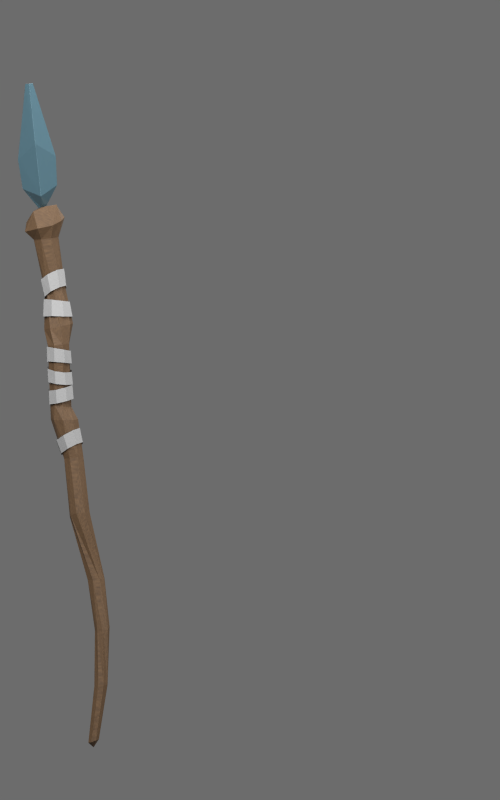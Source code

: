 # Source: staff_f.blend  (saved by Blender 4.5.92; exported with 4.5.12 LTS)
import bpy
from mathutils import Matrix  # noqa: F401  (used for matrix-valued properties, if any)

bpy.ops.wm.read_factory_settings(use_empty=True)
scene = bpy.context.scene
scene.name = 'Scene'

# ---- collections
col_collection_1 = bpy.data.collections.new('Collection 1'); scene.collection.children.link(col_collection_1)

# ---- materials (node trees are filled in below, after node groups)
mat_fixed_seasoned_wood = bpy.data.materials.new('fixed seasoned wood')
mat_fixed_muted_blue_crystal = bpy.data.materials.new('fixed muted blue crystal')
mat_hueable_leather_or_cloth = bpy.data.materials.new('hueable leather or cloth')

# ---- material node trees
mat_fixed_seasoned_wood.use_nodes = True; mat_fixed_seasoned_wood.node_tree.nodes.clear()
_N = mat_fixed_seasoned_wood.node_tree.nodes; _L = mat_fixed_seasoned_wood.node_tree.links
n0 = _N.new('ShaderNodeBsdfPrincipled'); n0.name = 'Principled BSDF'; n0.location = (-200, 100)
n0.inputs[2].default_value = 0.7
n1 = _N.new('ShaderNodeOutputMaterial'); n1.name = 'Material Output'; n1.location = (200, 100)
n2 = _N.new('ShaderNodeTexCoord'); n2.name = 'Texture Coordinate'; n2.location = (0, 0)
n3 = _N.new('ShaderNodeTexNoise'); n3.name = 'Noise Texture'; n3.location = (0, 0)
n3.inputs[2].default_value = 150.0
n3.inputs[3].default_value = 3.0
n4 = _N.new('ShaderNodeBump'); n4.name = 'Bump'; n4.location = (0, 0)
n4.inputs[0].default_value = 0.12
n4.inputs[1].default_value = 0.00015
n5 = _N.new('ShaderNodeTexCoord'); n5.name = 'Texture Coordinate.001'; n5.location = (0, 0)
n6 = _N.new('ShaderNodeMapping'); n6.name = 'Mapping'; n6.location = (0, 0)
n6.inputs[3].default_value = (2.0, 48.0, 48.0)
n7 = _N.new('ShaderNodeTexNoise'); n7.name = 'Noise Texture.001'; n7.location = (0, 0)
n7.inputs[3].default_value = 3.0
n8 = _N.new('ShaderNodeValToRGB'); n8.name = 'Color Ramp'; n8.location = (0, 0)
while len(n8.color_ramp.elements) > 1: n8.color_ramp.elements.remove(n8.color_ramp.elements[-1])
n8.color_ramp.elements[0].position = 0.0; n8.color_ramp.elements[0].color = (0.035, 0.017, 0.007, 1.0)
_e = n8.color_ramp.elements.new(1.0); _e.color = (0.19, 0.105, 0.045, 1.0)
_L.new(n0.outputs[0], n1.inputs[0])
_L.new(n2.outputs[0], n3.inputs[0])
_L.new(n3.outputs[0], n4.inputs[3])
_L.new(n4.outputs[0], n0.inputs[5])
_L.new(n5.outputs[0], n6.inputs[0])
_L.new(n6.outputs[0], n7.inputs[0])
_L.new(n7.outputs[0], n8.inputs[0])
_L.new(n8.outputs[0], n0.inputs[0])
n1.is_active_output = True
mat_fixed_muted_blue_crystal.use_nodes = True; mat_fixed_muted_blue_crystal.node_tree.nodes.clear()
_N = mat_fixed_muted_blue_crystal.node_tree.nodes; _L = mat_fixed_muted_blue_crystal.node_tree.links
n0 = _N.new('ShaderNodeBsdfPrincipled'); n0.name = 'Principled BSDF'; n0.location = (-200, 100)
n0.inputs[0].default_value = (0.08, 0.16, 0.2, 1.0)
n0.inputs[1].default_value = 0.2
n0.inputs[2].default_value = 0.28
n1 = _N.new('ShaderNodeOutputMaterial'); n1.name = 'Material Output'; n1.location = (200, 100)
n2 = _N.new('ShaderNodeTexCoord'); n2.name = 'Texture Coordinate'; n2.location = (0, 0)
n3 = _N.new('ShaderNodeTexNoise'); n3.name = 'Noise Texture'; n3.location = (0, 0)
n3.inputs[2].default_value = 150.0
n3.inputs[3].default_value = 3.0
n4 = _N.new('ShaderNodeBump'); n4.name = 'Bump'; n4.location = (0, 0)
n4.inputs[0].default_value = 0.12
n4.inputs[1].default_value = 0.00015
_L.new(n0.outputs[0], n1.inputs[0])
_L.new(n2.outputs[0], n3.inputs[0])
_L.new(n3.outputs[0], n4.inputs[3])
_L.new(n4.outputs[0], n0.inputs[5])
n1.is_active_output = True
mat_hueable_leather_or_cloth.use_nodes = True; mat_hueable_leather_or_cloth.node_tree.nodes.clear()
_N = mat_hueable_leather_or_cloth.node_tree.nodes; _L = mat_hueable_leather_or_cloth.node_tree.links
n0 = _N.new('ShaderNodeBsdfPrincipled'); n0.name = 'Principled BSDF'; n0.location = (-200, 100)
n0.inputs[0].default_value = (0.34, 0.34, 0.34, 1.0)
n0.inputs[2].default_value = 0.72
n1 = _N.new('ShaderNodeOutputMaterial'); n1.name = 'Material Output'; n1.location = (200, 100)
n2 = _N.new('ShaderNodeTexCoord'); n2.name = 'Texture Coordinate'; n2.location = (0, 0)
n3 = _N.new('ShaderNodeTexNoise'); n3.name = 'Noise Texture'; n3.location = (0, 0)
n3.inputs[2].default_value = 150.0
n3.inputs[3].default_value = 3.0
n4 = _N.new('ShaderNodeBump'); n4.name = 'Bump'; n4.location = (0, 0)
n4.inputs[0].default_value = 0.12
n4.inputs[1].default_value = 0.00015
_L.new(n0.outputs[0], n1.inputs[0])
_L.new(n2.outputs[0], n3.inputs[0])
_L.new(n3.outputs[0], n4.inputs[3])
_L.new(n4.outputs[0], n0.inputs[5])
n1.is_active_output = True

# ---- world
world_studio = bpy.data.worlds.new('studio'); scene.world = world_studio
world_studio.use_nodes = True; world_studio.node_tree.nodes.clear()
_N = world_studio.node_tree.nodes; _L = world_studio.node_tree.links
n0 = _N.new('ShaderNodeBackground'); n0.name = 'Background'; n0.location = (-200, 100)
n0.inputs[0].default_value = (0.3, 0.3, 0.3, 1.0)
n0.inputs[1].default_value = 0.5
n1 = _N.new('ShaderNodeOutputWorld'); n1.name = 'World Output'; n1.location = (200, 100)
_L.new(n0.outputs[0], n1.inputs[0])
n1.is_active_output = True

# ---- cameras
cam_front_paperdoll = bpy.data.cameras.new('front paperdoll')
cam_front_paperdoll.type = 'ORTHO'
cam_front_paperdoll.ortho_scale = 1.886

# ---- lights
light_key = bpy.data.lights.new('key', 'AREA')
light_key.energy = 150.0
light_key.shape = 'DISK'
light_key.size = 2.5
light_fill = bpy.data.lights.new('fill', 'AREA')
light_fill.energy = 65.0
light_fill.shape = 'DISK'
light_fill.size = 3.0
light_top = bpy.data.lights.new('top', 'AREA')
light_top.energy = 60.0
light_top.shape = 'DISK'
light_top.size = 2.0

# ---- meshes
me_staff_real_source_mesh = bpy.data.meshes.new('staff_real_source_mesh')
me_staff_real_source_mesh.from_pydata([(-0.4619, -0.05851, 1.033), (-0.4377, -0.05827, 1.03), (-0.4204, -0.07524, 1.029), (-0.4201, -0.09948, 1.03), (-0.437, -0.1168, 1.032), (-0.4612, -0.117, 1.034), (-0.4784, -0.1001, 1.035), (-0.4788, -0.07583, 1.035), (-0.4629, -0.06204, 1.066), (-0.4395, -0.0618, 1.062), (-0.4227, -0.07841, 1.059), (-0.4224, -0.1021, 1.06), (-0.4386, -0.1191, 1.063), (-0.462, -0.1193, 1.067), (-0.4788, -0.1027, 1.07), (-0.4791, -0.07899, 1.069), (-0.3736, -0.08787, 0.1376), (-0.381, -0.07984, 0.1358), (-0.3811, -0.06882, 0.1369), (-0.3739, -0.06127, 0.1402), (-0.3636, -0.06162, 0.1439), (-0.3562, -0.06966, 0.1458), (-0.3561, -0.08068, 0.1447), (-0.3633, -0.08822, 0.1413), (-0.4686, -0.1139, 1.326), (-0.4927, -0.1139, 1.323), (-0.5097, -0.09676, 1.322), (-0.5097, -0.07252, 1.322), (-0.4927, -0.05538, 1.323), (-0.4686, -0.05538, 1.326), (-0.4515, -0.07251, 1.328), (-0.4515, -0.09675, 1.328), (-0.3687, -0.06313, 0.1254), (-0.4827, -0.08463, 1.396), (-0.49, -0.07733, 1.396), (-0.4972, -0.08463, 1.395), (-0.49, -0.09194, 1.396), (-0.4929, -0.1256, 1.424), (-0.536, -0.08464, 1.442), (-0.4929, -0.04371, 1.424), (-0.4546, -0.08463, 1.451), (-0.4577, -0.08463, 1.519), (-0.506, -0.03962, 1.548), (-0.5472, -0.08464, 1.51), (-0.506, -0.1297, 1.548), (-0.5209, -0.09364, 1.69), (-0.5299, -0.08463, 1.689), (-0.5209, -0.07563, 1.69), (-0.512, -0.08463, 1.691), (-0.3579, -0.09051, 0.2708), (-0.3598, -0.0857, 0.3988), (-0.3708, -0.08712, 0.5203), (-0.4233, -0.08658, 0.6723), (-0.4248, -0.09762, 0.8068), (-0.4416, -0.1049, 0.9287), (-0.4619, -0.1167, 1.073), (-0.4786, -0.09564, 1.203), (-0.3449, -0.09051, 0.2722), (-0.3471, -0.09048, 0.4001), (-0.3544, -0.08712, 0.5222), (-0.409, -0.09823, 0.6771), (-0.406, -0.09762, 0.8088), (-0.4252, -0.0942, 0.9277), (-0.4411, -0.1167, 1.075), (-0.4626, -0.1047, 1.209), (-0.367, -0.08128, 0.2698), (-0.3658, -0.07452, 0.4014), (-0.3824, -0.07545, 0.519), (-0.4248, -0.06799, 0.6685), (-0.4381, -0.08422, 0.8054), (-0.4606, -0.1009, 0.9308), (-0.4767, -0.1019, 1.072), (-0.4839, -0.07718, 1.201), (-0.367, -0.06822, 0.2698), (-0.3616, -0.06346, 0.4063), (-0.3824, -0.05894, 0.519), (-0.4124, -0.05337, 0.6679), (-0.4381, -0.06528, 0.8054), (-0.471, -0.08437, 0.9329), (-0.4767, -0.08093, 1.072), (-0.4753, -0.06013, 1.204), (-0.3579, -0.05899, 0.2708), (-0.3496, -0.05902, 0.4107), (-0.3708, -0.04727, 0.5203), (-0.3936, -0.05127, 0.6708), (-0.4248, -0.05188, 0.8068), (-0.4668, -0.06513, 0.9337), (-0.462, -0.06611, 1.073), (-0.4579, -0.05448, 1.21), (-0.3449, -0.05899, 0.2722), (-0.3369, -0.06379, 0.4119), (-0.3544, -0.04727, 0.5222), (-0.3793, -0.06292, 0.6756), (-0.406, -0.05188, 0.8088), (-0.4503, -0.0544, 0.9327), (-0.4411, -0.06611, 1.075), (-0.4418, -0.06355, 1.215), (-0.3357, -0.06822, 0.2731), (-0.3309, -0.07498, 0.4094), (-0.3428, -0.05894, 0.5236), (-0.3779, -0.0815, 0.6794), (-0.3927, -0.06528, 0.8102), (-0.4314, -0.05847, 0.9305), (-0.4264, -0.08093, 1.077), (-0.4366, -0.08202, 1.217), (-0.3357, -0.08128, 0.2731), (-0.3351, -0.08603, 0.4044), (-0.3428, -0.07544, 0.5236), (-0.3902, -0.09613, 0.68), (-0.3927, -0.08422, 0.8102), (-0.4209, -0.07496, 0.9284), (-0.4264, -0.1019, 1.077), (-0.4452, -0.09907, 1.214), (-0.465, -0.1271, 1.356), (-0.5009, -0.134, 1.348), (-0.5305, -0.1092, 1.341), (-0.5269, -0.06677, 1.352), (-0.5045, -0.03852, 1.359), (-0.4671, -0.04282, 1.363), (-0.4371, -0.06256, 1.375), (-0.4443, -0.1063, 1.367), (-0.5112, -0.123, 1.389), (-0.4809, -0.1162, 1.401), (-0.5271, -0.09603, 1.363), (-0.5209, -0.07213, 1.365), (-0.507, -0.043, 1.377), (-0.4775, -0.04729, 1.385), (-0.4542, -0.06644, 1.4), (-0.456, -0.0996, 1.405), (-0.4952, -0.08042, 1.398), (-0.4409, -0.1097, 0.8966), (-0.4171, -0.1026, 0.8973), (-0.4627, -0.09783, 0.8971), (-0.4696, -0.07387, 0.8985), (-0.4576, -0.0519, 0.9), (-0.4337, -0.04479, 0.9007), (-0.412, -0.05671, 0.9002), (-0.4051, -0.08067, 0.8988), (-0.4717, -0.109, 1.112), (-0.4461, -0.1157, 1.118), (-0.4852, -0.08562, 1.11), (-0.4789, -0.05922, 1.112), (-0.4563, -0.04529, 1.117), (-0.4307, -0.052, 1.122), (-0.4172, -0.07541, 1.125), (-0.4235, -0.1018, 1.123), (-0.4772, -0.07625, 1.023), (-0.477, -0.0995, 1.018), (-0.4603, -0.1154, 1.012), (-0.4368, -0.1145, 1.009), (-0.4203, -0.09748, 1.01), (-0.4205, -0.07423, 1.015), (-0.4372, -0.05838, 1.02), (-0.4607, -0.05921, 1.024), (-0.476, -0.07332, 0.9902), (-0.4758, -0.09726, 0.9863), (-0.4585, -0.1137, 0.9819), (-0.4344, -0.113, 0.9795), (-0.4175, -0.09565, 0.9805), (-0.4178, -0.07171, 0.9844), (-0.435, -0.05526, 0.9889), (-0.4592, -0.05593, 0.9913), (-0.4571, -0.05213, 0.9419), (-0.4335, -0.05206, 0.9475), (-0.4164, -0.06907, 0.9497), (-0.4157, -0.09319, 0.9472), (-0.432, -0.1103, 0.9416), (-0.4556, -0.1104, 0.936), (-0.4727, -0.09336, 0.9338), (-0.4734, -0.06923, 0.9362), (-0.4591, -0.05577, 0.9744), (-0.436, -0.05573, 0.98), (-0.4193, -0.07238, 0.9822), (-0.4186, -0.09597, 0.9797), (-0.4344, -0.1127, 0.9739), (-0.4575, -0.1127, 0.9682), (-0.4743, -0.09607, 0.966), (-0.4749, -0.07248, 0.9686), (-0.4862, -0.06724, 1.181), (-0.4858, -0.09259, 1.182), (-0.4678, -0.1103, 1.181), (-0.4425, -0.1101, 1.178), (-0.4249, -0.09197, 1.176), (-0.4252, -0.06662, 1.176), (-0.4433, -0.04888, 1.177), (-0.4685, -0.04913, 1.179), (-0.488, -0.06548, 1.14), (-0.4877, -0.09416, 1.141), (-0.4672, -0.1142, 1.142), (-0.4386, -0.1139, 1.141), (-0.4185, -0.09346, 1.141), (-0.4188, -0.06478, 1.14), (-0.4393, -0.0447, 1.139), (-0.468, -0.04499, 1.14), (-0.4672, -0.05032, 1.185), (-0.4463, -0.04853, 1.196), (-0.4324, -0.0647, 1.208), (-0.4336, -0.08937, 1.214), (-0.4492, -0.1081, 1.21), (-0.4701, -0.1099, 1.2), (-0.484, -0.09372, 1.188), (-0.4828, -0.06904, 1.182), (-0.4752, -0.05078, 1.225), (-0.4524, -0.04916, 1.236), (-0.4372, -0.06539, 1.248), (-0.4384, -0.08996, 1.254), (-0.4554, -0.1085, 1.251), (-0.4782, -0.1101, 1.24), (-0.4934, -0.09387, 1.228), (-0.4921, -0.0693, 1.221), (-0.4563, -0.06707, 0.8452), (-0.4561, -0.09251, 0.8496), (-0.4399, -0.1089, 0.8611), (-0.4171, -0.1067, 0.8731), (-0.4011, -0.08714, 0.8785), (-0.4013, -0.0617, 0.8741), (-0.4176, -0.04528, 0.8626), (-0.4403, -0.04751, 0.8506), (-0.4448, -0.06571, 0.8147), (-0.4447, -0.08896, 0.8189), (-0.4299, -0.104, 0.8294), (-0.4089, -0.102, 0.8402), (-0.3942, -0.08412, 0.8449), (-0.3943, -0.06087, 0.8408), (-0.4092, -0.04585, 0.8302), (-0.4301, -0.04785, 0.8194)], [], [(0, 8, 9, 1), (1, 9, 10, 2), (2, 10, 11, 3), (3, 11, 12, 4), (4, 12, 13, 5), (5, 13, 14, 6), (6, 14, 15, 7), (8, 0, 7, 15), (32, 16, 17), (32, 17, 18), (32, 18, 19), (32, 19, 20), (32, 20, 21), (32, 21, 22), (32, 22, 23), (23, 16, 32), (33, 36, 35, 34), (33, 40, 37, 36), (36, 37, 38, 35), (35, 38, 39, 34), (34, 39, 40, 33), (39, 42, 41, 40), (38, 43, 42, 39), (37, 44, 43, 38), (40, 41, 44, 37), (41, 48, 45, 44), (44, 45, 46, 43), (43, 46, 47, 42), (42, 47, 48, 41), (46, 45, 48, 47), (16, 57, 49, 17), (57, 58, 50, 49), (58, 59, 51, 50), (59, 60, 52, 51), (60, 61, 53, 52), (64, 24, 25, 56), (17, 49, 65, 18), (49, 50, 66, 65), (50, 51, 67, 66), (51, 52, 68, 67), (52, 53, 69, 68), (56, 25, 26, 72), (18, 65, 73, 19), (65, 66, 74, 73), (66, 67, 75, 74), (67, 68, 76, 75), (68, 69, 77, 76), (72, 26, 27, 80), (19, 73, 81, 20), (73, 74, 82, 81), (74, 75, 83, 82), (75, 76, 84, 83), (76, 77, 85, 84), (80, 27, 28, 88), (20, 81, 89, 21), (81, 82, 90, 89), (82, 83, 91, 90), (83, 84, 92, 91), (84, 85, 93, 92), (88, 28, 29, 96), (21, 89, 97, 22), (89, 90, 98, 97), (90, 91, 99, 98), (91, 92, 100, 99), (92, 93, 101, 100), (96, 29, 30, 104), (22, 97, 105, 23), (97, 98, 106, 105), (98, 99, 107, 106), (99, 100, 108, 107), (100, 101, 109, 108), (104, 30, 31, 112), (24, 64, 112, 31), (61, 60, 108, 109), (60, 59, 107, 108), (59, 58, 106, 107), (58, 57, 105, 106), (57, 16, 23, 105), (25, 24, 113, 114), (26, 25, 114, 115), (27, 26, 115, 116), (28, 27, 116, 117), (29, 28, 117, 118), (30, 29, 118, 119), (31, 30, 119, 120), (24, 31, 120, 113), (114, 113, 122, 121), (115, 114, 121, 123), (116, 115, 123, 124), (117, 116, 124, 125), (118, 117, 125, 126), (119, 118, 126, 127), (120, 119, 127, 128), (113, 120, 128, 122), (121, 122, 129), (123, 121, 129), (124, 123, 129), (125, 124, 129), (126, 125, 129), (127, 126, 129), (128, 127, 129), (122, 128, 129), (61, 131, 130, 53), (131, 62, 54, 130), (53, 130, 132, 69), (130, 54, 70, 132), (69, 132, 133, 77), (132, 70, 78, 133), (77, 133, 134, 85), (133, 78, 86, 134), (85, 134, 135, 93), (134, 86, 94, 135), (93, 135, 136, 101), (135, 94, 102, 136), (101, 136, 137, 109), (136, 102, 110, 137), (62, 131, 137, 110), (131, 61, 109, 137), (63, 139, 138, 55), (139, 64, 56, 138), (55, 138, 140, 71), (138, 56, 72, 140), (71, 140, 141, 79), (140, 72, 80, 141), (79, 141, 142, 87), (141, 80, 88, 142), (87, 142, 143, 95), (142, 88, 96, 143), (95, 143, 144, 103), (143, 96, 104, 144), (103, 144, 145, 111), (144, 104, 112, 145), (64, 139, 145, 112), (139, 63, 111, 145), (87, 95, 102, 94), (79, 87, 94, 86), (95, 103, 110, 102), (62, 110, 103, 111), (54, 62, 111, 63), (54, 63, 55, 70), (55, 71, 78, 70), (71, 79, 86, 78), (153, 161, 154, 146), (155, 147, 146, 154), (156, 148, 147, 155), (157, 149, 148, 156), (158, 150, 149, 157), (159, 151, 150, 158), (160, 152, 151, 159), (161, 153, 152, 160), (162, 170, 171, 163), (163, 171, 172, 164), (164, 172, 173, 165), (165, 173, 174, 166), (166, 174, 175, 167), (167, 175, 176, 168), (168, 176, 177, 169), (170, 162, 169, 177), (185, 193, 186, 178), (187, 179, 178, 186), (188, 180, 179, 187), (189, 181, 180, 188), (190, 182, 181, 189), (191, 183, 182, 190), (192, 184, 183, 191), (193, 185, 184, 192), (194, 202, 203, 195), (195, 203, 204, 196), (196, 204, 205, 197), (197, 205, 206, 198), (198, 206, 207, 199), (199, 207, 208, 200), (200, 208, 209, 201), (202, 194, 201, 209), (217, 210, 218, 225), (219, 218, 210, 211), (220, 219, 211, 212), (221, 220, 212, 213), (222, 221, 213, 214), (223, 222, 214, 215), (224, 223, 215, 216), (225, 224, 216, 217)])
me_staff_real_source_mesh.polygons.foreach_set('material_index', [2, 2, 2, 2, 2, 2, 2, 2, 0, 0, 0, 0, 0, 0, 0, 0, 1, 1, 1, 1, 1, 1, 1, 1, 1, 1, 1, 1, 1, 1, 0, 0, 0, 0, 0, 0, 0, 0, 0, 0, 0, 0, 0, 0, 0, 0, 0, 0, 0, 0, 0, 0, 0, 0, 0, 0, 0, 0, 0, 0, 0, 0, 0, 0, 0, 0, 0, 0, 0, 0, 0, 0, 0, 0, 0, 0, 0, 0, 0, 0, 0, 0, 0, 0, 0, 0, 0, 0, 0, 0, 0, 0, 0, 0, 0, 0, 0, 0, 0, 0, 0, 0, 0, 0, 0, 0, 0, 0, 0, 0, 0, 0, 0, 0, 0, 0, 0, 0, 0, 0, 0, 0, 0, 0, 0, 0, 0, 0, 0, 0, 0, 0, 0, 0, 0, 0, 0, 0, 0, 0, 0, 0, 2, 2, 2, 2, 2, 2, 2, 2, 2, 2, 2, 2, 2, 2, 2, 2, 2, 2, 2, 2, 2, 2, 2, 2, 2, 2, 2, 2, 2, 2, 2, 2, 2, 2, 2, 2, 2, 2, 2, 2])
me_staff_real_source_mesh.materials.append(mat_fixed_seasoned_wood)
me_staff_real_source_mesh.materials.append(mat_fixed_muted_blue_crystal)
me_staff_real_source_mesh.materials.append(mat_hueable_leather_or_cloth)
me_staff_real_source_mesh.update()

# ---- objects
ob_staff = bpy.data.objects.new('staff', me_staff_real_source_mesh)
ob_camera = bpy.data.objects.new('camera', cam_front_paperdoll)
ob_key = bpy.data.objects.new('key', light_key)
ob_fill = bpy.data.objects.new('fill', light_fill)
ob_top = bpy.data.objects.new('top', light_top)

# ---- transforms, parenting, visibility, modifiers, constraints
ob_staff.location = (0.0, 0.0, 0.0)
_m = ob_staff.modifiers.new('subpixel steel edge bevel', 'BEVEL')
_m.width = 0.00045
_m.width_pct = 0.00045
_m.segments = 2
ob_camera.location = (0.0, -5.0, 0.9432)
ob_camera.rotation_euler = (1.571, 0.0, 0.0)
ob_key.location = (-1.4, -2.5, 3.1)
ob_key.rotation_euler = (0.9383, 6.163e-09, -0.5105)
ob_fill.location = (1.7, -2.2, 1.8)
ob_fill.rotation_euler = (1.291, 1.116e-09, 0.6579)
ob_top.location = (0.3, 0.5, 2.9)
ob_top.rotation_euler = (0.2978, -3.959e-08, 2.601)

# ---- collection membership
scene.collection.objects.link(ob_staff)
scene.collection.objects.link(ob_camera)
scene.collection.objects.link(ob_key)
scene.collection.objects.link(ob_fill)
scene.collection.objects.link(ob_top)

# ---- scene / render settings (as saved in the file)
scene.camera = ob_camera
scene.frame_start = 1; scene.frame_end = 28; scene.frame_set(1)
scene.render.engine = 'CYCLES'
scene.render.image_settings.color_depth = '16'
scene.render.image_settings.compression = 90
scene.render.resolution_x = 600
scene.render.resolution_y = 960
scene.render.pixel_aspect_x = 100.0
scene.render.pixel_aspect_y = 100.0
scene.render.fps = 12
scene.render.dither_intensity = 0.0
scene.render.film_transparent = True
scene.render.use_compositing = False
scene.render.use_sequencer = False
scene.render.use_bake_selected_to_active = True
scene.render.bake_margin = 2
scene.render.bake_bias = 0.0
scene.render.use_stamp_time = False
scene.render.use_stamp_date = False
scene.render.use_stamp_frame = False
scene.render.use_stamp_camera = False
scene.render.use_stamp_scene = False
scene.render.use_stamp_filename = False
scene.render.use_stamp_render_time = False
scene.render.stamp_font_size = 0
scene.cycles.samples = 96
scene.cycles.sampling_pattern = 'TABULATED_SOBOL'
scene.cycles.light_sampling_threshold = 0.0
scene.cycles.use_adaptive_sampling = False
scene.cycles.use_light_tree = False
scene.cycles.blur_glossy = 0.0
scene.cycles.volume_bounces = 1
scene.cycles.pixel_filter_type = 'GAUSSIAN'
scene.cycles.sample_clamp_indirect = 0.0
scene.view_settings.view_transform = 'Standard'
bpy.context.view_layer.update()
